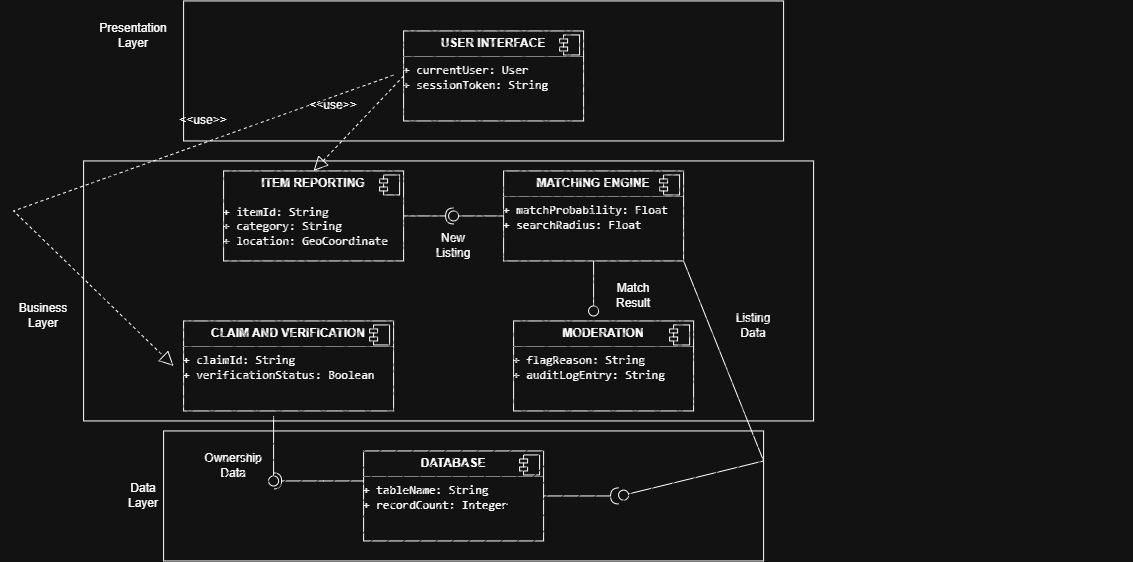

The diagram above was exported from draw.io. Its source (the exported page's mxGraphModel, read from the mxfile embedded in the PNG):
<mxGraphModel dx="1996" dy="927" grid="1" gridSize="10" guides="1" tooltips="1" connect="1" arrows="1" fold="1" page="1" pageScale="1" pageWidth="827" pageHeight="1169" math="0" shadow="0">
  <root>
    <mxCell id="0" />
    <mxCell id="1" parent="0" />
    <mxCell id="wd_SUPfy1TpESX0mEE5V-3" edge="1" parent="1" style="edgeStyle=orthogonalEdgeStyle;rounded=0;orthogonalLoop=1;jettySize=auto;html=1;innerLoopWaypoints=1;exitX=0.5;exitY=1;exitDx=0;exitDy=0;labelBackgroundColor=none;fontColor=default;">
      <mxGeometry relative="1" as="geometry">
        <mxPoint x="370" y="150" as="sourcePoint" />
        <mxPoint x="370" y="150" as="targetPoint" />
      </mxGeometry>
    </mxCell>
    <mxCell id="wd_SUPfy1TpESX0mEE5V-4" edge="1" parent="1" style="edgeStyle=orthogonalEdgeStyle;rounded=0;orthogonalLoop=1;jettySize=auto;html=1;innerLoopWaypoints=1;exitX=0.5;exitY=1;exitDx=0;exitDy=0;labelBackgroundColor=none;fontColor=default;">
      <mxGeometry relative="1" as="geometry">
        <mxPoint x="370" y="150" as="sourcePoint" />
        <mxPoint x="370" y="150" as="targetPoint" />
      </mxGeometry>
    </mxCell>
    <mxCell id="GELohq9a04gOFkVBheIy-11" edge="1" parent="1" style="edgeStyle=orthogonalEdgeStyle;rounded=0;orthogonalLoop=1;jettySize=auto;html=1;innerLoopWaypoints=1;exitX=0.5;exitY=1;exitDx=0;exitDy=0;">
      <mxGeometry relative="1" as="geometry">
        <mxPoint x="-330" y="380" as="sourcePoint" />
        <mxPoint x="-330" y="380" as="targetPoint" />
      </mxGeometry>
    </mxCell>
    <mxCell id="GELohq9a04gOFkVBheIy-14" parent="1" style="align=left;overflow=fill;html=1;dropTarget=0;whiteSpace=wrap;" value="&lt;p style=&quot;margin:0px;margin-top:6px;text-align:center;&quot;&gt;&lt;b&gt;USER INTERFACE&lt;/b&gt;&lt;/p&gt;&lt;hr size=&quot;1&quot; style=&quot;border-style:solid;&quot;&gt;&lt;li&gt;&lt;code&gt;+ currentUser: User&lt;/code&gt;&lt;/li&gt;&lt;li&gt;&lt;code&gt;+ sessionToken: String&lt;/code&gt;&lt;/li&gt;" vertex="1">
      <mxGeometry height="90" width="180" x="-350" y="30" as="geometry" />
    </mxCell>
    <mxCell id="GELohq9a04gOFkVBheIy-15" parent="GELohq9a04gOFkVBheIy-14" style="shape=component;jettyWidth=8;jettyHeight=4;" value="" vertex="1">
      <mxGeometry height="20" relative="1" width="20" x="1" as="geometry">
        <mxPoint x="-24" y="4" as="offset" />
      </mxGeometry>
    </mxCell>
    <mxCell id="GELohq9a04gOFkVBheIy-16" parent="1" style="align=left;overflow=fill;html=1;dropTarget=0;whiteSpace=wrap;" value="&lt;p style=&quot;margin:0px;margin-top:6px;text-align:center;&quot;&gt;&lt;b&gt;ITEM REPORTING&lt;/b&gt;&lt;/p&gt;&lt;li&gt;&lt;br&gt;&lt;/li&gt;&lt;li&gt;&lt;code&gt;+ itemId: String&lt;/code&gt;&lt;/li&gt;&lt;li&gt;&lt;code&gt;+ category: String&lt;/code&gt;&lt;/li&gt;&lt;li&gt;&lt;code&gt;+ location: GeoCoordinate&lt;/code&gt;&lt;/li&gt;" vertex="1">
      <mxGeometry height="90" width="180" x="-530" y="170" as="geometry" />
    </mxCell>
    <mxCell id="GELohq9a04gOFkVBheIy-17" parent="GELohq9a04gOFkVBheIy-16" style="shape=component;jettyWidth=8;jettyHeight=4;" value="" vertex="1">
      <mxGeometry height="20" relative="1" width="20" x="1" as="geometry">
        <mxPoint x="-24" y="4" as="offset" />
      </mxGeometry>
    </mxCell>
    <mxCell id="GELohq9a04gOFkVBheIy-18" parent="1" style="align=left;overflow=fill;html=1;dropTarget=0;whiteSpace=wrap;" value="&lt;p style=&quot;margin:0px;margin-top:6px;text-align:center;&quot;&gt;&lt;b&gt;MATCHING ENGINE&lt;/b&gt;&lt;/p&gt;&lt;hr size=&quot;1&quot; style=&quot;border-style:solid;&quot;&gt;&lt;li&gt;&lt;code&gt;+ matchProbability: Float&lt;/code&gt;&lt;/li&gt;&lt;li&gt;&lt;code&gt;+ searchRadius: Float&lt;/code&gt;&lt;/li&gt;" vertex="1">
      <mxGeometry height="90" width="180" x="-250" y="170" as="geometry" />
    </mxCell>
    <mxCell id="GELohq9a04gOFkVBheIy-19" parent="GELohq9a04gOFkVBheIy-18" style="shape=component;jettyWidth=8;jettyHeight=4;" value="" vertex="1">
      <mxGeometry height="20" relative="1" width="20" x="1" as="geometry">
        <mxPoint x="-24" y="4" as="offset" />
      </mxGeometry>
    </mxCell>
    <mxCell id="GELohq9a04gOFkVBheIy-20" parent="1" style="align=left;overflow=fill;html=1;dropTarget=0;whiteSpace=wrap;" value="&lt;p style=&quot;margin:0px;margin-top:6px;text-align:center;&quot;&gt;&lt;b&gt;CLAIM AND VERIFICATION&lt;/b&gt;&lt;/p&gt;&lt;hr size=&quot;1&quot; style=&quot;border-style:solid;&quot;&gt;&lt;li&gt;&lt;code&gt;+ claimId: String&lt;/code&gt;&lt;/li&gt;&lt;li&gt;&lt;code&gt;+ verificationStatus: Boolean&lt;/code&gt;&lt;/li&gt;" vertex="1">
      <mxGeometry height="90" width="210" x="-570" y="320" as="geometry" />
    </mxCell>
    <mxCell id="GELohq9a04gOFkVBheIy-21" parent="GELohq9a04gOFkVBheIy-20" style="shape=component;jettyWidth=8;jettyHeight=4;" value="" vertex="1">
      <mxGeometry height="20" relative="1" width="20" x="1" as="geometry">
        <mxPoint x="-24" y="4" as="offset" />
      </mxGeometry>
    </mxCell>
    <mxCell id="GELohq9a04gOFkVBheIy-22" parent="1" style="align=left;overflow=fill;html=1;dropTarget=0;whiteSpace=wrap;" value="&lt;p style=&quot;margin:0px;margin-top:6px;text-align:center;&quot;&gt;&lt;b&gt;MODERATION&lt;/b&gt;&lt;/p&gt;&lt;hr size=&quot;1&quot; style=&quot;border-style:solid;&quot;&gt;&lt;li&gt;&lt;code&gt;+ flagReason: String&lt;/code&gt;&lt;/li&gt;&lt;li&gt;&lt;code&gt;+ auditLogEntry: String&lt;/code&gt;&lt;/li&gt;" vertex="1">
      <mxGeometry height="90" width="180" x="-240" y="320" as="geometry" />
    </mxCell>
    <mxCell id="GELohq9a04gOFkVBheIy-23" parent="GELohq9a04gOFkVBheIy-22" style="shape=component;jettyWidth=8;jettyHeight=4;" value="" vertex="1">
      <mxGeometry height="20" relative="1" width="20" x="1" as="geometry">
        <mxPoint x="-24" y="4" as="offset" />
      </mxGeometry>
    </mxCell>
    <mxCell id="GELohq9a04gOFkVBheIy-26" edge="1" parent="1" source="GELohq9a04gOFkVBheIy-16" style="rounded=0;orthogonalLoop=1;jettySize=auto;html=1;endArrow=halfCircle;endFill=0;endSize=6;strokeWidth=1;sketch=0;" target="GELohq9a04gOFkVBheIy-28" value="">
      <mxGeometry height="10" width="10" x="-255" y="210" as="geometry" />
    </mxCell>
    <mxCell id="GELohq9a04gOFkVBheIy-27" edge="1" parent="1" source="GELohq9a04gOFkVBheIy-18" style="rounded=0;orthogonalLoop=1;jettySize=auto;html=1;endArrow=oval;endFill=0;sketch=0;sourcePerimeterSpacing=0;targetPerimeterSpacing=0;endSize=10;exitX=0;exitY=0.5;exitDx=0;exitDy=0;" target="GELohq9a04gOFkVBheIy-28" value="">
      <mxGeometry relative="1" as="geometry">
        <mxPoint x="-270" y="210" as="sourcePoint" />
      </mxGeometry>
    </mxCell>
    <mxCell id="GELohq9a04gOFkVBheIy-28" parent="1" style="ellipse;whiteSpace=wrap;html=1;align=center;aspect=fixed;fillColor=none;strokeColor=none;resizable=0;perimeter=centerPerimeter;rotatable=0;allowArrows=0;points=[];outlineConnect=1;" value="" vertex="1">
      <mxGeometry height="10" width="10" x="-305" y="210" as="geometry" />
    </mxCell>
    <mxCell id="GELohq9a04gOFkVBheIy-37" parent="1" style="ellipse;whiteSpace=wrap;html=1;align=center;aspect=fixed;fillColor=none;strokeColor=none;resizable=0;perimeter=centerPerimeter;rotatable=0;allowArrows=0;points=[];outlineConnect=1;" value="" vertex="1">
      <mxGeometry height="10" width="10" x="-265" y="230" as="geometry" />
    </mxCell>
    <mxCell id="GELohq9a04gOFkVBheIy-43" parent="1" style="ellipse;whiteSpace=wrap;html=1;align=center;aspect=fixed;fillColor=none;strokeColor=none;resizable=0;perimeter=centerPerimeter;rotatable=0;allowArrows=0;points=[];outlineConnect=1;" value="" vertex="1">
      <mxGeometry height="10" width="10" x="-310" y="360" as="geometry" />
    </mxCell>
    <mxCell id="GELohq9a04gOFkVBheIy-44" parent="1" style="align=left;overflow=fill;html=1;dropTarget=0;whiteSpace=wrap;" value="&lt;p style=&quot;margin:0px;margin-top:6px;text-align:center;&quot;&gt;&lt;b&gt;DATABASE&lt;/b&gt;&lt;/p&gt;&lt;hr size=&quot;1&quot; style=&quot;border-style:solid;&quot;&gt;&lt;li&gt;&lt;code&gt;+ tableName: String&lt;/code&gt;&lt;/li&gt;&lt;li&gt;&lt;code&gt;+ recordCount: Integer&lt;/code&gt;&lt;/li&gt;" vertex="1">
      <mxGeometry height="90" width="180" x="-390" y="450" as="geometry" />
    </mxCell>
    <mxCell id="GELohq9a04gOFkVBheIy-45" parent="GELohq9a04gOFkVBheIy-44" style="shape=component;jettyWidth=8;jettyHeight=4;" value="" vertex="1">
      <mxGeometry height="20" relative="1" width="20" x="1" as="geometry">
        <mxPoint x="-24" y="4" as="offset" />
      </mxGeometry>
    </mxCell>
    <mxCell id="GELohq9a04gOFkVBheIy-49" edge="1" parent="1" style="rounded=0;orthogonalLoop=1;jettySize=auto;html=1;endArrow=halfCircle;endFill=0;endSize=6;strokeWidth=1;sketch=0;" value="">
      <mxGeometry relative="1" as="geometry">
        <Array as="points">
          <mxPoint x="-430" y="480" />
        </Array>
        <mxPoint x="-390" y="480" as="sourcePoint" />
        <mxPoint x="-480" y="480" as="targetPoint" />
      </mxGeometry>
    </mxCell>
    <mxCell id="GELohq9a04gOFkVBheIy-50" edge="1" parent="1" style="rounded=0;orthogonalLoop=1;jettySize=auto;html=1;endArrow=oval;endFill=0;sketch=0;sourcePerimeterSpacing=0;targetPerimeterSpacing=0;endSize=10;" value="">
      <mxGeometry relative="1" as="geometry">
        <mxPoint x="-480" y="415" as="sourcePoint" />
        <mxPoint x="-480" y="480" as="targetPoint" />
      </mxGeometry>
    </mxCell>
    <mxCell id="GELohq9a04gOFkVBheIy-51" parent="1" style="ellipse;whiteSpace=wrap;html=1;align=center;aspect=fixed;fillColor=none;strokeColor=none;resizable=0;perimeter=centerPerimeter;rotatable=0;allowArrows=0;points=[];outlineConnect=1;" value="" vertex="1">
      <mxGeometry height="10" width="10" x="-480" y="490" as="geometry" />
    </mxCell>
    <mxCell id="GELohq9a04gOFkVBheIy-52" edge="1" parent="1" source="GELohq9a04gOFkVBheIy-44" style="rounded=0;orthogonalLoop=1;jettySize=auto;html=1;endArrow=halfCircle;endFill=0;endSize=6;strokeWidth=1;sketch=0;exitX=1;exitY=0.5;exitDx=0;exitDy=0;" value="">
      <mxGeometry relative="1" as="geometry">
        <Array as="points" />
        <mxPoint x="-174.42" y="495" as="sourcePoint" />
        <mxPoint x="-135" y="495" as="targetPoint" />
      </mxGeometry>
    </mxCell>
    <mxCell id="GELohq9a04gOFkVBheIy-54" parent="1" style="ellipse;whiteSpace=wrap;html=1;align=center;aspect=fixed;fillColor=none;strokeColor=none;resizable=0;perimeter=centerPerimeter;rotatable=0;allowArrows=0;points=[];outlineConnect=1;" value="" vertex="1">
      <mxGeometry height="10" width="10" x="-140" y="500" as="geometry" />
    </mxCell>
    <mxCell id="GELohq9a04gOFkVBheIy-55" edge="1" parent="1" source="GELohq9a04gOFkVBheIy-18" style="rounded=0;orthogonalLoop=1;jettySize=auto;html=1;endArrow=oval;endFill=0;sketch=0;sourcePerimeterSpacing=0;targetPerimeterSpacing=0;endSize=10;exitX=1;exitY=1;exitDx=0;exitDy=0;" value="">
      <mxGeometry relative="1" as="geometry">
        <Array as="points">
          <mxPoint x="10" y="460" />
        </Array>
        <mxPoint x="-10" y="494.17" as="sourcePoint" />
        <mxPoint x="-130" y="494.17" as="targetPoint" />
      </mxGeometry>
    </mxCell>
    <mxCell id="GELohq9a04gOFkVBheIy-57" edge="1" parent="1" source="GELohq9a04gOFkVBheIy-14" style="endArrow=block;dashed=1;endFill=0;endSize=12;html=1;rounded=0;exitX=0;exitY=0.5;exitDx=0;exitDy=0;entryX=0.5;entryY=0;entryDx=0;entryDy=0;" target="GELohq9a04gOFkVBheIy-16" value="">
      <mxGeometry relative="1" width="160" as="geometry">
        <mxPoint x="-340" y="230" as="sourcePoint" />
        <mxPoint x="-180" y="230" as="targetPoint" />
      </mxGeometry>
    </mxCell>
    <mxCell id="GELohq9a04gOFkVBheIy-58" parent="1" style="text;html=1;whiteSpace=wrap;strokeColor=none;fillColor=none;align=center;verticalAlign=middle;rounded=0;" value="&amp;lt;&amp;lt;use&amp;gt;&amp;gt;" vertex="1">
      <mxGeometry height="30" width="60" x="-450" y="90" as="geometry" />
    </mxCell>
    <mxCell id="GELohq9a04gOFkVBheIy-59" edge="1" parent="1" style="endArrow=block;dashed=1;endFill=0;endSize=12;html=1;rounded=0;" value="">
      <mxGeometry relative="1" width="160" as="geometry">
        <Array as="points">
          <mxPoint x="-740" y="210" />
        </Array>
        <mxPoint x="-360" y="74.16999999999999" as="sourcePoint" />
        <mxPoint x="-580" y="365" as="targetPoint" />
      </mxGeometry>
    </mxCell>
    <mxCell id="GELohq9a04gOFkVBheIy-62" parent="1" style="text;html=1;whiteSpace=wrap;strokeColor=none;fillColor=none;align=center;verticalAlign=middle;rounded=0;" value="&amp;lt;&amp;lt;use&amp;gt;&amp;gt;" vertex="1">
      <mxGeometry height="40" width="60" x="-580" y="100" as="geometry" />
    </mxCell>
    <mxCell id="GELohq9a04gOFkVBheIy-63" parent="1" style="text;html=1;whiteSpace=wrap;strokeColor=none;fillColor=none;align=center;verticalAlign=middle;rounded=0;" value="New Listing" vertex="1">
      <mxGeometry height="30" width="60" x="-330" y="230" as="geometry" />
    </mxCell>
    <mxCell id="GELohq9a04gOFkVBheIy-64" parent="1" style="text;html=1;whiteSpace=wrap;strokeColor=none;fillColor=none;align=center;verticalAlign=middle;rounded=0;" value="Ownership Data" vertex="1">
      <mxGeometry height="30" width="60" x="-550" y="450" as="geometry" />
    </mxCell>
    <mxCell id="GELohq9a04gOFkVBheIy-66" parent="1" style="text;html=1;whiteSpace=wrap;strokeColor=none;fillColor=none;align=center;verticalAlign=middle;rounded=0;" value="Listing Data" vertex="1">
      <mxGeometry height="30" width="60" x="-30" y="310" as="geometry" />
    </mxCell>
    <mxCell id="GELohq9a04gOFkVBheIy-69" edge="1" parent="1" source="GELohq9a04gOFkVBheIy-18" style="rounded=0;orthogonalLoop=1;jettySize=auto;html=1;endArrow=oval;endFill=0;sketch=0;sourcePerimeterSpacing=0;targetPerimeterSpacing=0;endSize=10;exitX=0.5;exitY=1;exitDx=0;exitDy=0;" value="">
      <mxGeometry relative="1" as="geometry">
        <mxPoint x="-350" y="195" as="sourcePoint" />
        <mxPoint x="-160" y="310" as="targetPoint" />
      </mxGeometry>
    </mxCell>
    <mxCell id="GELohq9a04gOFkVBheIy-71" parent="1" style="rounded=0;whiteSpace=wrap;html=1;fillStyle=cross-hatch;" value="" vertex="1">
      <mxGeometry height="140" width="600" x="-570" as="geometry" />
    </mxCell>
    <mxCell id="GELohq9a04gOFkVBheIy-72" parent="1" style="rounded=0;whiteSpace=wrap;html=1;fillStyle=cross-hatch;" value="" vertex="1">
      <mxGeometry height="260" width="730" x="-670" y="160" as="geometry" />
    </mxCell>
    <mxCell id="GELohq9a04gOFkVBheIy-73" parent="1" style="rounded=0;whiteSpace=wrap;html=1;fillStyle=hatch;" value="" vertex="1">
      <mxGeometry height="130" width="600" x="-590" y="430" as="geometry" />
    </mxCell>
    <mxCell id="GELohq9a04gOFkVBheIy-74" parent="1" style="text;html=1;whiteSpace=wrap;strokeColor=none;fillColor=none;align=center;verticalAlign=middle;rounded=0;" value="Presentation Layer" vertex="1">
      <mxGeometry height="30" width="60" x="-650" y="20" as="geometry" />
    </mxCell>
    <mxCell id="GELohq9a04gOFkVBheIy-77" parent="1" style="text;html=1;whiteSpace=wrap;strokeColor=none;fillColor=none;align=center;verticalAlign=middle;rounded=0;" value="Business Layer" vertex="1">
      <mxGeometry height="30" width="60" x="-740" y="300" as="geometry" />
    </mxCell>
    <mxCell id="GELohq9a04gOFkVBheIy-78" parent="1" style="text;html=1;whiteSpace=wrap;strokeColor=none;fillColor=none;align=center;verticalAlign=middle;rounded=0;" value="Data Layer" vertex="1">
      <mxGeometry height="30" width="60" x="-640" y="480" as="geometry" />
    </mxCell>
    <mxCell id="GELohq9a04gOFkVBheIy-79" parent="1" style="text;html=1;whiteSpace=wrap;strokeColor=none;fillColor=none;align=center;verticalAlign=middle;rounded=0;" value="Match Result" vertex="1">
      <mxGeometry height="30" width="60" x="-150" y="280" as="geometry" />
    </mxCell>
  </root>
</mxGraphModel>